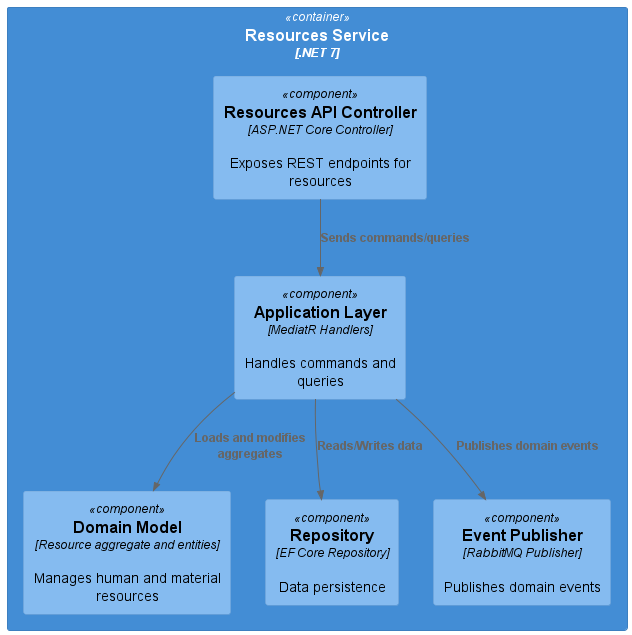

The diagram above was rendered by PlantUML. Its source (embedded in the PNG):
@startuml
!include https://raw.githubusercontent.com/plantuml-stdlib/C4-PlantUML/master/C4_Component.puml

Container(resources_svc, "Resources Service", ".NET 7") {
    Component(api, "Resources API Controller", "ASP.NET Core Controller", "Exposes REST endpoints for resources")
    Component(application, "Application Layer", "MediatR Handlers", "Handles commands and queries")
    Component(domain, "Domain Model", "Resource aggregate and entities", "Manages human and material resources")
    Component(repository, "Repository", "EF Core Repository", "Data persistence")
    Component(events, "Event Publisher", "RabbitMQ Publisher", "Publishes domain events")
}

Rel(api, application, "Sends commands/queries")
Rel(application, domain, "Loads and modifies aggregates")
Rel(application, repository, "Reads/Writes data")
Rel(application, events, "Publishes domain events")

@enduml